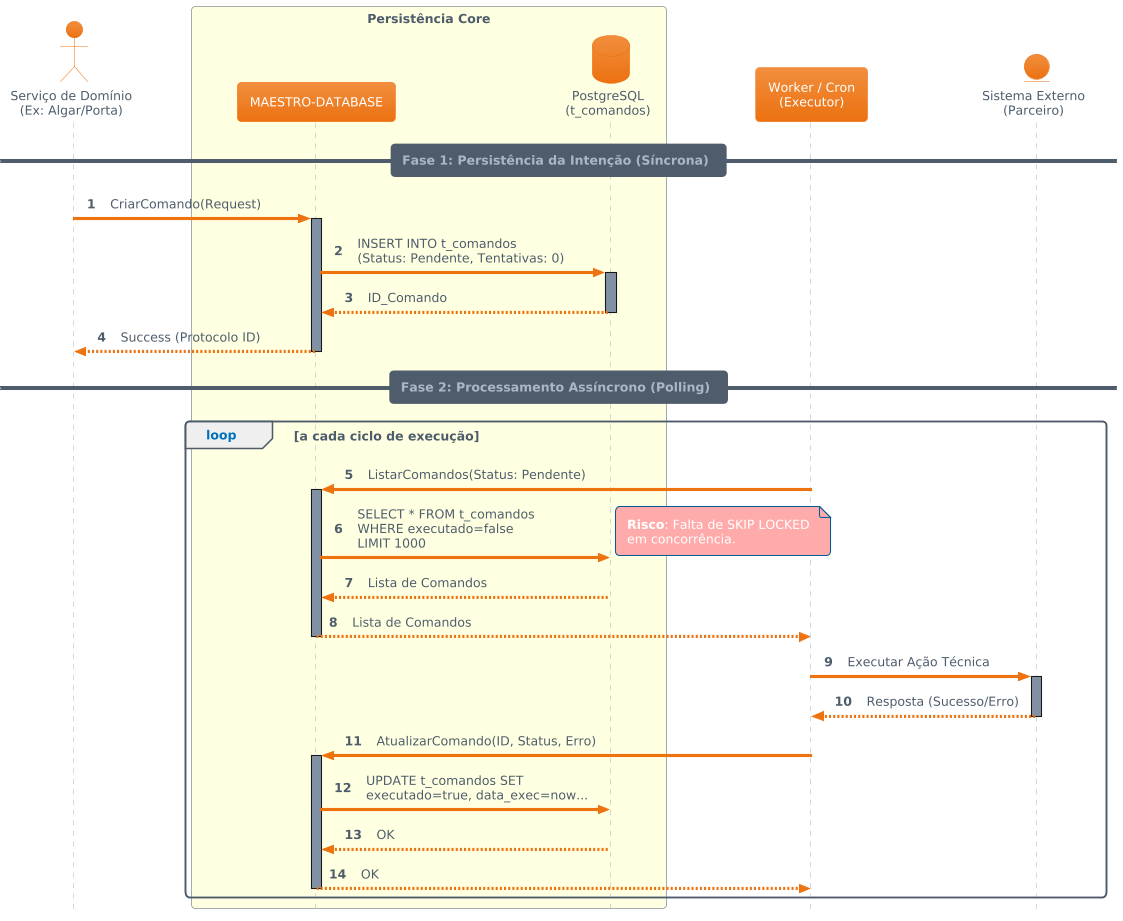

The diagram above was rendered by PlantUML. Its source (embedded in the PNG):
@startuml
!theme aws-orange
autonumber
skinparam style strictuml

actor "Serviço de Domínio\n(Ex: Algar/Porta)" as domain
box "Persistência Core" #LightYellow
    participant "MAESTRO-DATABASE" as mdb
    database "PostgreSQL\n(t_comandos)" as db
end box
participant "Worker / Cron\n(Executor)" as worker
entity "Sistema Externo\n(Parceiro)" as ext

== Fase 1: Persistência da Intenção (Síncrona) ==

domain -> mdb : CriarComando(Request)
activate mdb
    mdb -> db : INSERT INTO t_comandos\n(Status: Pendente, Tentativas: 0)
    activate db
    db --> mdb : ID_Comando
    deactivate db
    mdb --> domain : Success (Protocolo ID)
deactivate mdb

== Fase 2: Processamento Assíncrono (Polling) ==

loop a cada ciclo de execução
    worker -> mdb : ListarComandos(Status: Pendente)
    activate mdb
        mdb -> db : SELECT * FROM t_comandos\nWHERE executado=false\nLIMIT 1000
        note right #ffaaaa: **Risco**: Falta de SKIP LOCKED\nem concorrência.
        db --> mdb : Lista de Comandos
        mdb --> worker : Lista de Comandos
    deactivate mdb

    worker -> ext : Executar Ação Técnica
    activate ext
    ext --> worker : Resposta (Sucesso/Erro)
    deactivate ext

    worker -> mdb : AtualizarComando(ID, Status, Erro)
    activate mdb
        mdb -> db : UPDATE t_comandos SET\nexecutado=true, data_exec=now...
        db --> mdb : OK
        mdb --> worker : OK
    deactivate mdb
end
@enduml